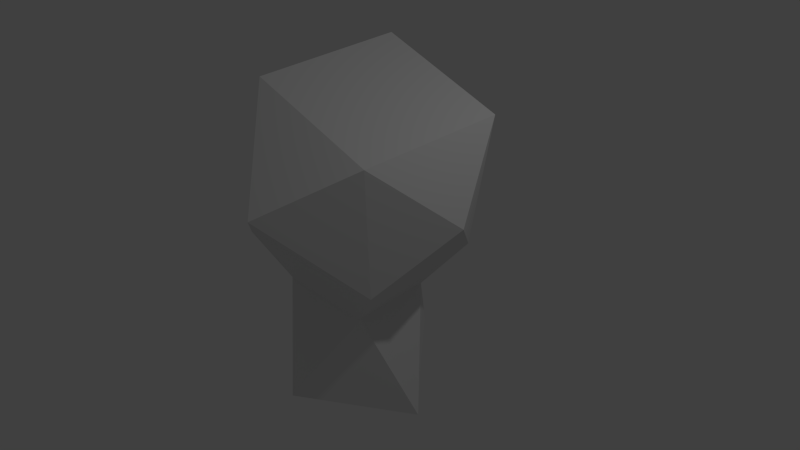 # Source: main4.blend  (saved by Blender 2.75.0; exported with 4.5.12 LTS)
import bpy
from mathutils import Matrix  # noqa: F401  (used for matrix-valued properties, if any)

bpy.ops.wm.read_factory_settings(use_empty=True)
scene = bpy.context.scene
scene.name = 'Scene'

# ---- collections
col_collection_1 = bpy.data.collections.new('Collection 1'); scene.collection.children.link(col_collection_1)

# ---- materials (node trees are filled in below, after node groups)
mat_material = bpy.data.materials.new('Material')
mat_material.alpha_threshold = 0.0
mat_material.use_transparent_shadow = False
mat_material.roughness = 0.5
mat_material.line_color = (0.0, 0.0, 0.0, 1.0)

# ---- material node trees

# ---- world
world_world = bpy.data.worlds.new('World'); scene.world = world_world
world_world.color = (0.05088, 0.05088, 0.05088)
world_world.use_sun_shadow = False
world_world.sun_shadow_jitter_overblur = 0.0
world_world.cycles.sampling_method = 'MANUAL'
world_world.cycles.sample_map_resolution = 256

# ---- cameras
cam_camera = bpy.data.cameras.new('Camera')
cam_camera.clip_end = 100.0
cam_camera.lens = 35.0
cam_camera.sensor_width = 32.0
cam_camera.sensor_height = 18.0
cam_camera.ortho_scale = 7.314
cam_camera.dof.focus_distance = 0.0
cam_camera.dof.aperture_fstop = 128.0

# ---- lights
light_lamp = bpy.data.lights.new('Lamp', 'POINT')
light_lamp.transmission_factor = 0.0
light_lamp.cutoff_distance = 30.0
light_lamp.energy = 100.0
light_lamp.shadow_buffer_clip_start = 1.001
light_lamp.shadow_soft_size = 0.1
light_lamp.shadow_maximum_resolution = 0.006
light_lamp.use_absolute_resolution = True
light_lamp.cycles.use_multiple_importance_sampling = False

# ---- meshes
me_cube = bpy.data.meshes.new('Cube')
me_cube.from_pydata([(-1.047, -1.059, -0.9255), (-1.212, 0.9311, -1.042), (0.7814, 1.094, -1.074), (0.9413, -0.8389, -0.9478), (-1.188, -0.774, 1.097), (-0.9916, 1.209, 1.27), (0.9666, 1.047, 0.8965), (0.7653, -0.879, 0.733), (-0.6988, -0.6801, -1.628), (-0.7996, 0.536, -1.699), (0.5193, -0.5803, -1.647), (0.4185, 0.6358, -1.719), (-0.008342, -1.24, -2.92), (-1.075, 0.05677, -2.986), (1.29, -0.1764, -2.998), (0.2237, 1.121, -3.063), (0.03368, -1.894, 0.1127), (1.444, 0.09972, -0.0996), (-0.1169, 1.587, -0.0149), (-1.558, 0.08025, 0.1075)], [], [(0, 1, 9, 8), (4, 7, 6, 5), (1, 0, 19), (2, 1, 18), (6, 7, 17), (9, 11, 15, 13), (2, 3, 10, 11), (1, 2, 11, 9), (3, 0, 8, 10), (12, 13, 15, 14), (8, 9, 13, 12), (11, 10, 14, 15), (10, 8, 12, 14), (7, 4, 16), (3, 7, 16), (0, 3, 16), (4, 0, 16), (2, 6, 17), (3, 2, 17), (7, 3, 17), (1, 5, 18), (6, 2, 18), (5, 6, 18), (0, 4, 19), (5, 1, 19), (4, 5, 19)])
me_cube.materials.append(mat_material)
me_cube.use_remesh_preserve_volume = False
me_cube.use_remesh_preserve_attributes = False
me_cube.use_mirror_vertex_groups = False
me_cube.update()

# ---- objects
ob_main4 = bpy.data.objects.new('main4', me_cube)
ob_lamp = bpy.data.objects.new('Lamp', light_lamp)
ob_camera = bpy.data.objects.new('Camera', cam_camera)

# ---- transforms, parenting, visibility, modifiers, constraints
ob_main4.location = (0.0, 0.0, 1.096)
ob_main4.rotation_euler = (0.02949, 0.136, -6.25)
ob_main4.lock_rotations_4d = False
ob_main4.empty_display_type = 'ARROWS'
ob_main4.lineart.crease_threshold = 0.0
ob_lamp.location = (4.076, 1.005, 5.904)
ob_lamp.rotation_euler = (0.6503, 0.05522, 1.866)
ob_lamp.lock_rotations_4d = False
ob_lamp.empty_display_type = 'ARROWS'
ob_lamp.color = (0.0, 0.0, 0.0, 0.0)
ob_lamp.lineart.crease_threshold = 0.0
ob_camera.location = (7.481, -6.508, 5.344)
ob_camera.rotation_euler = (1.109, 0.01082, 0.8149)
ob_camera.lock_rotations_4d = False
ob_camera.empty_display_type = 'ARROWS'
ob_camera.color = (0.0, 0.0, 0.0, 0.0)
ob_camera.display_type = 'WIRE'
ob_camera.lineart.crease_threshold = 0.0

# ---- collection membership
col_collection_1.objects.link(ob_main4)
col_collection_1.objects.link(ob_lamp)
col_collection_1.objects.link(ob_camera)

# ---- scene / render settings (as saved in the file)
scene.camera = ob_camera
scene.frame_start = 1; scene.frame_end = 250; scene.frame_set(1)
scene.render.engine = 'BLENDER_EEVEE_NEXT'
scene.render.resolution_percentage = 50
scene.render.dither_intensity = 0.0
scene.cycles.use_denoising = False
scene.cycles.samples = 10
scene.cycles.sampling_pattern = 'TABULATED_SOBOL'
scene.cycles.light_sampling_threshold = 0.0
scene.cycles.use_adaptive_sampling = False
scene.cycles.use_light_tree = False
scene.cycles.blur_glossy = 0.0
scene.cycles.pixel_filter_type = 'GAUSSIAN'
scene.cycles.sample_clamp_indirect = 0.0
scene.view_settings.view_transform = 'Standard'
bpy.context.view_layer.update()

